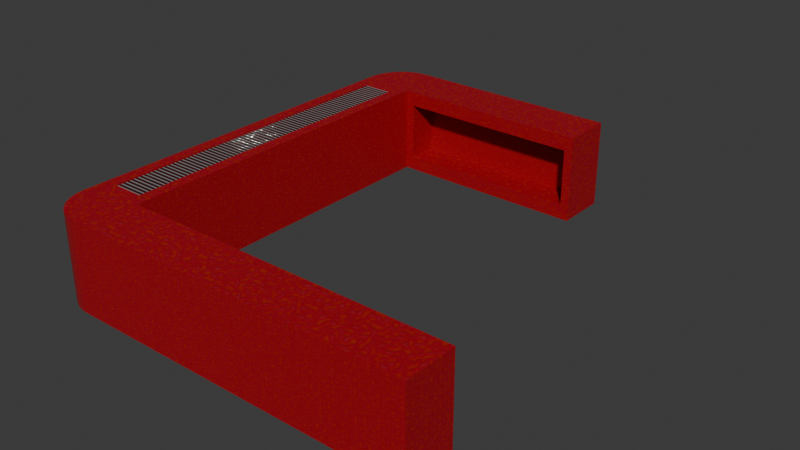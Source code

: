 # Source: counter.blend  (saved by Blender 4.0.36; exported with 4.5.12 LTS)
import bpy
from mathutils import Matrix  # noqa: F401  (used for matrix-valued properties, if any)

bpy.ops.wm.read_factory_settings(use_empty=True)
scene = bpy.context.scene
scene.name = 'Scene'

# ---- collections
col_collection = bpy.data.collections.new('Collection'); scene.collection.children.link(col_collection)

# ---- materials (node trees are filled in below, after node groups)
mat_counter = bpy.data.materials.new('Counter')
mat_counter.use_transparent_shadow = False
mat_belt = bpy.data.materials.new('Belt')
mat_belt.use_transparent_shadow = False

# ---- node groups
ng_auto_smooth = bpy.data.node_groups.new('Auto Smooth', 'GeometryNodeTree')
_s = ng_auto_smooth.interface.new_socket(name='Geometry', in_out='OUTPUT', socket_type='NodeSocketGeometry')
_s = ng_auto_smooth.interface.new_socket(name='Geometry', in_out='INPUT', socket_type='NodeSocketGeometry')
_s = ng_auto_smooth.interface.new_socket(name='Angle', in_out='INPUT', socket_type='NodeSocketFloat')
_s.subtype = 'ANGLE'
_s.min_value = 0.0
_s.max_value = 3.142
ng_auto_smooth.is_modifier = True
_N = ng_auto_smooth.nodes; _L = ng_auto_smooth.links
n0 = _N.new('NodeGroupOutput'); n0.name = 'Group Output'; n0.location = (480, -100)
n1 = _N.new('NodeGroupInput'); n1.name = 'Group Input'; n1.location = (-420, -300)
n2 = _N.new('NodeGroupInput'); n2.name = 'Group Input.001'; n2.location = (-60, -100)
n3 = _N.new('GeometryNodeSetShadeSmooth'); n3.name = 'Set Shade Smooth'; n3.location = (120, -100)
n3.domain = 'EDGE'
n4 = _N.new('GeometryNodeSetShadeSmooth'); n4.name = 'Set Shade Smooth.001'; n4.location = (300, -100)
n5 = _N.new('GeometryNodeInputMeshEdgeAngle'); n5.name = 'Edge Angle'; n5.location = (-420, -220)
n6 = _N.new('GeometryNodeInputEdgeSmooth'); n6.name = 'Is Edge Smooth'; n6.location = (-60, -160)
n7 = _N.new('GeometryNodeInputShadeSmooth'); n7.name = 'Is Face Smooth'; n7.location = (-240, -340)
n8 = _N.new('FunctionNodeBooleanMath'); n8.name = 'Boolean Math'; n8.location = (-60, -220)
n9 = _N.new('FunctionNodeCompare'); n9.name = 'Compare'; n9.location = (-240, -180)
n9.operation = 'LESS_EQUAL'
_L.new(n5.outputs[0], n9.inputs[0])
_L.new(n4.outputs[0], n0.inputs[0])
_L.new(n1.outputs[1], n9.inputs[1])
_L.new(n9.outputs[0], n8.inputs[0])
_L.new(n7.outputs[0], n8.inputs[1])
_L.new(n2.outputs[0], n3.inputs[0])
_L.new(n6.outputs[0], n3.inputs[1])
_L.new(n3.outputs[0], n4.inputs[0])
_L.new(n8.outputs[0], n3.inputs[2])
n0.is_active_output = True

# ---- material node trees
mat_counter.use_nodes = True; mat_counter.node_tree.nodes.clear()
_N = mat_counter.node_tree.nodes; _L = mat_counter.node_tree.links
n0 = _N.new('ShaderNodeOutputMaterial'); n0.name = 'Material Output'; n0.location = (317, 284)
n1 = _N.new('ShaderNodeBsdfPrincipled'); n1.name = 'Principled BSDF'; n1.location = (-160, 294)
n1.inputs[3].default_value = 1.45
n2 = _N.new('ShaderNodeTexNoise'); n2.name = 'Noise Texture'; n2.location = (-949, -78)
n2.inputs[2].default_value = 95.1
n2.inputs[3].default_value = 0.0
n2.inputs[5].default_value = 0.0
n3 = _N.new('ShaderNodeBump'); n3.name = 'Bump'; n3.location = (-425, -90)
n3.inputs[0].default_value = 0.06
n3.inputs[1].default_value = 0.1
n3.inputs[2].default_value = 1.0
n4 = _N.new('ShaderNodeValToRGB'); n4.name = 'Color Ramp'; n4.location = (-642, 159)
while len(n4.color_ramp.elements) > 1: n4.color_ramp.elements.remove(n4.color_ramp.elements[-1])
n4.color_ramp.elements[0].position = 0.0; n4.color_ramp.elements[0].color = (0.4311, 0.0218, 0.0, 1.0)
_e = n4.color_ramp.elements.new(0.5255); _e.color = (0.3657, 0.0, 0.01197, 1.0)
_e = n4.color_ramp.elements.new(1.0); _e.color = (0.3607, 0.01523, 0.01887, 1.0)
_L.new(n1.outputs[0], n0.inputs[0])
_L.new(n2.outputs[0], n4.inputs[0])
_L.new(n4.outputs[0], n1.inputs[0])
_L.new(n2.outputs[0], n3.inputs[3])
_L.new(n3.outputs[0], n1.inputs[5])
n0.is_active_output = True
mat_belt.use_nodes = True; mat_belt.node_tree.nodes.clear()
_N = mat_belt.node_tree.nodes; _L = mat_belt.node_tree.links
n0 = _N.new('ShaderNodeOutputMaterial'); n0.name = 'Material Output'; n0.location = (708, 314)
n1 = _N.new('ShaderNodeValToRGB'); n1.name = 'Color Ramp'; n1.location = (-367, 442)
while len(n1.color_ramp.elements) > 1: n1.color_ramp.elements.remove(n1.color_ramp.elements[-1])
n1.color_ramp.elements[0].position = 0.0; n1.color_ramp.elements[0].color = (0.03984, 0.03984, 0.03984, 1.0)
_e = n1.color_ramp.elements.new(0.9327); _e.color = (0.2008, 0.2008, 0.2008, 1.0)
_e = n1.color_ramp.elements.new(1.0); _e.color = (0.3617, 0.3617, 0.3617, 1.0)
n2 = _N.new('ShaderNodeTexWave'); n2.name = 'Wave Texture'; n2.location = (-870, 191)
n2.bands_direction = 'Y'
n2.inputs[1].default_value = 15.9
n2.inputs[5].default_value = 0.0
n2.inputs[6].default_value = 17.8
n3 = _N.new('ShaderNodeFloatCurve'); n3.name = 'Float Curve'; n3.location = (-583, 161)
_c = n3.mapping.curves[0]
while len(_c.points) > 2: _c.points.remove(_c.points[-1])
_c.points[0].location = (0.03273, 0.0); _c.points[0].handle_type = 'AUTO'
_c.points[1].location = (0.49636, 0.96); _c.points[1].handle_type = 'AUTO'
_p = _c.points.new(0.96727, 0.0); _p.handle_type = 'AUTO'
n3.mapping.update()
n4 = _N.new('ShaderNodeMath'); n4.name = 'Math'; n4.location = (-18, 193)
n4.operation = 'MULTIPLY'
n4.inputs[1].default_value = -1.0
n5 = _N.new('ShaderNodeBump'); n5.name = 'Bump'; n5.location = (-22, 8)
n5.inputs[1].default_value = 0.05
n5.inputs[2].default_value = 1.0
n6 = _N.new('ShaderNodeBsdfPrincipled'); n6.name = 'Principled BSDF'; n6.location = (243, 440)
n6.inputs[3].default_value = 1.45
_L.new(n6.outputs[0], n0.inputs[0])
_L.new(n1.outputs[0], n6.inputs[0])
_L.new(n2.outputs[1], n3.inputs[1])
_L.new(n3.outputs[0], n1.inputs[0])
_L.new(n5.outputs[0], n6.inputs[5])
_L.new(n3.outputs[0], n5.inputs[3])
_L.new(n3.outputs[0], n4.inputs[0])
_L.new(n4.outputs[0], n6.inputs[2])
n0.is_active_output = True

# ---- world
world_world = bpy.data.worlds.new('World'); scene.world = world_world
world_world.use_nodes = True; world_world.node_tree.nodes.clear()
_N = world_world.node_tree.nodes; _L = world_world.node_tree.links
n0 = _N.new('ShaderNodeOutputWorld'); n0.name = 'World Output'; n0.location = (300, 300)
n1 = _N.new('ShaderNodeBackground'); n1.name = 'Background'; n1.location = (10, 300)
n1.inputs[0].default_value = (0.05088, 0.05088, 0.05088, 1.0)
_L.new(n1.outputs[0], n0.inputs[0])
n0.is_active_output = True
world_world.color = (0.05088, 0.05088, 0.05088)
world_world.use_sun_shadow = False
world_world.sun_shadow_jitter_overblur = 0.0

# ---- meshes
me_cube_001 = bpy.data.meshes.new('Cube.001')
me_cube_001.from_pydata([(-0.5828, -1.0, -0.3081), (-0.5113, -0.9285, 0.1865), (-0.5828, 1.0, -0.3081), (-0.5113, 0.9285, 0.1865), (-0.2089, -1.0, -0.1081), (-0.3278, -0.9285, 0.1865), (-0.2069, 1.0, -0.2247), (-0.3278, 0.9285, 0.1865), (-0.2564, 1.293, -0.3081), (-0.2564, 1.293, 0.1865), (-0.2564, -1.293, 0.1865), (-0.2564, -1.293, -0.3081), (0.8428, 1.0, 0.1031), (0.8428, 1.0, -0.2247), (1.575, -1.0, 0.1134), (1.578, -1.0, -0.1081), (0.8922, 1.293, 0.1865), (0.8922, 1.293, -0.3081), (1.625, -1.293, 0.1865), (1.625, -1.293, -0.3081), (-0.5828, -1.0, 0.1865), (-0.5828, 1.0, 0.1865), (-0.2069, 1.0, 0.1031), (-0.206, -1.0, 0.1134), (-0.5113, -0.9285, 0.1783), (-0.5113, 0.9285, 0.1783), (-0.3278, 0.9285, 0.1783), (-0.3278, -0.9285, 0.1783), (-0.346, -1.293, -0.3081), (-0.5828, -1.057, -0.3081), (-0.3871, -1.29, -0.3081), (-0.427, -1.279, -0.3081), (-0.4644, -1.262, -0.3081), (-0.4982, -1.238, -0.3081), (-0.5274, -1.209, -0.3081), (-0.551, -1.175, -0.3081), (-0.5685, -1.138, -0.3081), (-0.5792, -1.098, -0.3081), (-0.5828, -1.057, 0.1865), (-0.346, -1.293, 0.1865), (-0.5792, -1.098, 0.1865), (-0.5685, -1.138, 0.1865), (-0.551, -1.175, 0.1865), (-0.5274, -1.209, 0.1865), (-0.4982, -1.238, 0.1865), (-0.4644, -1.262, 0.1865), (-0.427, -1.279, 0.1865), (-0.3871, -1.29, 0.1865), (-0.346, 1.293, 0.1865), (-0.5828, 1.057, 0.1865), (-0.3871, 1.29, 0.1865), (-0.427, 1.279, 0.1865), (-0.4644, 1.262, 0.1865), (-0.4982, 1.238, 0.1865), (-0.5274, 1.209, 0.1865), (-0.551, 1.175, 0.1865), (-0.5685, 1.138, 0.1865), (-0.5792, 1.098, 0.1865), (-0.5828, 1.057, -0.3081), (-0.346, 1.293, -0.3081), (-0.5792, 1.098, -0.3081), (-0.5685, 1.138, -0.3081), (-0.551, 1.175, -0.3081), (-0.5274, 1.209, -0.3081), (-0.4982, 1.238, -0.3081), (-0.4644, 1.262, -0.3081), (-0.427, 1.279, -0.3081), (-0.3871, 1.29, -0.3081), (-0.2564, -1.0, 0.1865), (-0.2146, -1.0, -0.2164), (1.625, -1.0, 0.1865), (1.583, -1.0, -0.2164), (-0.206, -1.173, 0.1134), (-0.206, -1.173, -0.01642), (1.575, -1.173, 0.1134), (1.575, -1.173, -0.01642), (1.625, -1.0, -0.3081), (-0.2564, -1.0, -0.3081), (1.575, -1.0, -0.01642), (-0.206, -1.0, -0.01642), (1.583, -1.164, -0.2164), (-0.2146, -1.164, -0.2164), (1.578, -1.164, -0.1081), (-0.2089, -1.164, -0.1081), (-0.2564, 1.0, 0.1865), (-0.2564, 1.0, -0.3081), (0.8922, 1.0, 0.1865), (0.8922, 1.0, -0.3081), (-0.2069, 1.178, 0.1031), (-0.2069, 1.178, -0.2247), (0.8428, 1.178, 0.1031), (0.8428, 1.178, -0.2247)], [], [(0, 20, 21, 2), (85, 84, 68, 77), (10, 11, 19, 18), (2, 85, 77, 0), (7, 3, 25, 26), (21, 84, 9, 48, 50, 51, 52, 53, 54, 55, 56, 57, 49), (0, 77, 11, 28, 30, 31, 32, 33, 34, 35, 36, 37, 29), (2, 21, 49, 58), (6, 13, 91, 89), (85, 2, 58, 60, 61, 62, 63, 64, 65, 66, 67, 59, 8), (59, 48, 9, 8), (11, 10, 39, 28), (68, 20, 38, 40, 41, 42, 43, 44, 45, 46, 47, 39, 10), (86, 87, 17, 16), (76, 70, 18, 19), (68, 10, 18, 70), (85, 8, 17, 87), (23, 14, 74, 72), (8, 9, 16, 17), (11, 77, 76, 19), (9, 84, 86, 16), (1, 3, 21, 20), (3, 7, 84, 21), (7, 5, 68, 84), (5, 1, 20, 68), (26, 25, 24, 27), (5, 7, 26, 27), (3, 1, 24, 25), (1, 5, 27, 24), (28, 39, 47, 30), (30, 47, 46, 31), (31, 46, 45, 32), (32, 45, 44, 33), (33, 44, 43, 34), (34, 43, 42, 35), (35, 42, 41, 36), (36, 41, 40, 37), (37, 40, 38, 29), (48, 59, 67, 50), (50, 67, 66, 51), (51, 66, 65, 52), (52, 65, 64, 53), (53, 64, 63, 54), (54, 63, 62, 55), (55, 62, 61, 56), (56, 61, 60, 57), (57, 60, 58, 49), (20, 0, 29, 38), (68, 23, 79, 4, 69, 77), (76, 71, 15, 78, 14, 70), (14, 23, 68, 70), (69, 4, 83, 81), (73, 72, 74, 75), (79, 23, 72, 73), (78, 79, 73, 75), (14, 78, 75, 74), (69, 71, 76, 77), (15, 4, 79, 78), (83, 82, 80, 81), (71, 69, 81, 80), (15, 71, 80, 82), (4, 15, 82, 83), (6, 22, 84, 85), (12, 13, 87, 86), (13, 6, 85, 87), (22, 12, 86, 84), (88, 89, 91, 90), (22, 6, 89, 88), (12, 22, 88, 90), (13, 12, 90, 91)])
me_cube_001.polygons.foreach_set('use_smooth', [True] * 70)
me_cube_001.polygons.foreach_set('material_index', [0, 0, 0, 0, 0, 0, 0, 0, 0, 0, 0, 0, 0, 0, 0, 0, 0, 0, 0, 0, 0, 0, 0, 0, 0, 1, 0, 0, 0, 0, 0, 0, 0, 0, 0, 0, 0, 0, 0, 0, 0, 0, 0, 0, 0, 0, 0, 0, 0, 0, 0, 0, 0, 0, 0, 0, 0, 0, 0, 0, 0, 0, 0, 0, 0, 0, 0, 0, 0, 0])
_uv = me_cube_001.uv_layers.new(name='UVMap')
_uv.uv.foreach_set('vector', [0.375, 0.0, 0.625, 0.0, 0.625, 0.25, 0.375, 0.25, 0.375, 0.5, 0.625, 0.5, 0.625, 0.75, 0.375, 0.75, 0.625, 0.75, 0.375, 0.75, 0.375, 0.75, 0.625, 0.75, 0.125, 0.5, 0.375, 0.5, 0.375, 0.75, 0.125, 0.75, 0.6797, 0.5089, 0.8203, 0.5089, 0.8203, 0.5089, 0.6797, 0.5089, 0.875, 0.5, 0.625, 0.5, 0.625, 0.5, 0.6936, 0.5, 0.7251, 0.5, 0.7557, 0.5, 0.7843, 0.5, 0.8102, 0.5, 0.8326, 0.5, 0.8507, 0.5, 0.8641, 0.5, 0.8722, 0.5, 0.875, 0.5, 0.125, 0.75, 0.375, 0.75, 0.375, 0.75, 0.3064, 0.75, 0.2749, 0.75, 0.2443, 0.75, 0.2157, 0.75, 0.1898, 0.75, 0.1674, 0.75, 0.1493, 0.75, 0.1359, 0.75, 0.1278, 0.75, 0.125, 0.75, 0.375, 0.25, 0.625, 0.25, 0.625, 0.25, 0.375, 0.25, 0.4, 0.5, 0.4, 0.5, 0.4, 0.5, 0.4, 0.5, 0.375, 0.5, 0.125, 0.5, 0.125, 0.5, 0.1278, 0.5, 0.1359, 0.5, 0.1493, 0.5, 0.1674, 0.5, 0.1898, 0.5, 0.2157, 0.5, 0.2443, 0.5, 0.2749, 0.5, 0.3064, 0.5, 0.375, 0.5, 0.375, 0.4314, 0.625, 0.4314, 0.625, 0.5, 0.375, 0.5, 0.375, 0.75, 0.625, 0.75, 0.625, 0.8186, 0.375, 0.8186, 0.625, 0.75, 0.875, 0.75, 0.875, 0.75, 0.8722, 0.75, 0.8641, 0.75, 0.8507, 0.75, 0.8326, 0.75, 0.8102, 0.75, 0.7843, 0.75, 0.7557, 0.75, 0.7251, 0.75, 0.6936, 0.75, 0.625, 0.75, 0.625, 0.5, 0.375, 0.5, 0.375, 0.5, 0.625, 0.5, 0.375, 0.75, 0.625, 0.75, 0.625, 0.75, 0.375, 0.75, 0.625, 0.75, 0.625, 0.75, 0.625, 0.75, 0.625, 0.75, 0.375, 0.5, 0.375, 0.5, 0.375, 0.5, 0.375, 0.5, 0.5996, 0.75, 0.5996, 0.75, 0.5996, 0.75, 0.5996, 0.75, 0.375, 0.5, 0.625, 0.5, 0.625, 0.5, 0.375, 0.5, 0.375, 0.75, 0.375, 0.75, 0.375, 0.75, 0.375, 0.75, 0.625, 0.5, 0.625, 0.5, 0.625, 0.5, 0.625, 0.5, 0.8203, 0.7411, 0.8203, 0.5089, 0.875, 0.5, 0.875, 0.75, 0.8203, 0.5089, 0.6797, 0.5089, 0.625, 0.5, 0.875, 0.5, 0.6797, 0.5089, 0.6797, 0.7411, 0.625, 0.75, 0.625, 0.5, 0.6797, 0.7411, 0.8203, 0.7411, 0.875, 0.75, 0.625, 0.75, 0.6797, 0.5089, 0.8203, 0.5089, 0.8203, 0.7411, 0.6797, 0.7411, 0.6797, 0.7411, 0.6797, 0.5089, 0.6797, 0.5089, 0.6797, 0.7411, 0.8203, 0.5089, 0.8203, 0.7411, 0.8203, 0.7411, 0.8203, 0.5089, 0.8203, 0.7411, 0.6797, 0.7411, 0.6797, 0.7411, 0.8203, 0.7411, 0.375, 0.8186, 0.625, 0.8186, 0.625, 0.8501, 0.375, 0.8501, 0.375, 0.8501, 0.625, 0.8501, 0.625, 0.8807, 0.375, 0.8807, 0.375, 0.8807, 0.625, 0.8807, 0.625, 0.9093, 0.375, 0.9093, 0.375, 0.9093, 0.625, 0.9093, 0.625, 1.0, 0.375, 1.0, 0.375, 0.0, 0.625, 0.0, 0.625, 0.0, 0.375, 0.0, 0.375, 0.0, 0.625, 0.0, 0.625, 0.0, 0.375, 0.0, 0.375, 0.0, 0.625, 0.0, 0.625, 0.0, 0.375, 0.0, 0.375, 0.0, 0.625, 0.0, 0.625, 0.0, 0.375, 0.0, 0.375, 0.0, 0.625, 0.0, 0.625, 0.0, 0.375, 0.0, 0.625, 0.4314, 0.375, 0.4314, 0.375, 0.3999, 0.625, 0.3999, 0.625, 0.3999, 0.375, 0.3999, 0.375, 0.3693, 0.625, 0.3693, 0.625, 0.3693, 0.375, 0.3693, 0.375, 0.3407, 0.625, 0.3407, 0.625, 0.3407, 0.375, 0.3407, 0.375, 0.3148, 0.625, 0.3148, 0.625, 0.3148, 0.375, 0.3148, 0.375, 0.25, 0.625, 0.25, 0.625, 0.25, 0.375, 0.25, 0.375, 0.25, 0.625, 0.25, 0.625, 0.25, 0.375, 0.25, 0.375, 0.25, 0.625, 0.25, 0.625, 0.25, 0.375, 0.25, 0.375, 0.25, 0.625, 0.25, 0.625, 0.25, 0.375, 0.25, 0.375, 0.25, 0.625, 0.25, 0.625, 0.0, 0.375, 0.0, 0.375, 0.0, 0.625, 0.0, 0.625, 0.75, 0.5996, 0.75, 0.4004, 0.75, 0.3958, 0.75, 0.3797, 0.75, 0.375, 0.75, 0.375, 0.75, 0.3797, 0.75, 0.3958, 0.75, 0.4004, 0.75, 0.5996, 0.75, 0.625, 0.75, 0.5996, 0.75, 0.5996, 0.75, 0.625, 0.75, 0.625, 0.75, 0.3797, 0.75, 0.3958, 0.75, 0.3958, 0.75, 0.3797, 0.75, 0.4004, 0.75, 0.5996, 0.75, 0.5996, 0.75, 0.4004, 0.75, 0.4004, 0.75, 0.5996, 0.75, 0.5996, 0.75, 0.4004, 0.75, 0.4004, 0.75, 0.4004, 0.75, 0.4004, 0.75, 0.4004, 0.75, 0.5996, 0.75, 0.4004, 0.75, 0.4004, 0.75, 0.5996, 0.75, 0.3797, 0.75, 0.3797, 0.75, 0.375, 0.75, 0.375, 0.75, 0.3958, 0.75, 0.3958, 0.75, 0.4004, 0.75, 0.4004, 0.75, 0.3958, 0.75, 0.3958, 0.75, 0.3797, 0.75, 0.3797, 0.75, 0.3797, 0.75, 0.3797, 0.75, 0.3797, 0.75, 0.3797, 0.75, 0.3958, 0.75, 0.3797, 0.75, 0.3797, 0.75, 0.3958, 0.75, 0.3958, 0.75, 0.3958, 0.75, 0.3958, 0.75, 0.3958, 0.75, 0.4, 0.5, 0.6, 0.5, 0.625, 0.5, 0.375, 0.5, 0.6, 0.5, 0.4, 0.5, 0.375, 0.5, 0.625, 0.5, 0.4, 0.5, 0.4, 0.5, 0.375, 0.5, 0.375, 0.5, 0.6, 0.5, 0.6, 0.5, 0.625, 0.5, 0.625, 0.5, 0.6, 0.5, 0.4, 0.5, 0.4, 0.5, 0.6, 0.5, 0.6, 0.5, 0.4, 0.5, 0.4, 0.5, 0.6, 0.5, 0.6, 0.5, 0.6, 0.5, 0.6, 0.5, 0.6, 0.5, 0.4, 0.5, 0.6, 0.5, 0.6, 0.5, 0.4, 0.5])
me_cube_001.materials.append(mat_counter)
me_cube_001.materials.append(mat_belt)
me_cube_001.update()

# ---- objects
ob_cube = bpy.data.objects.new('Cube', me_cube_001)

# ---- transforms, parenting, visibility, modifiers, constraints
ob_cube.location = (-0.4172, 7.451e-09, 0.3081)
_m = ob_cube.modifiers.new('Auto Smooth', 'NODES')
_m.node_group = ng_auto_smooth
_gi = [s.identifier for s in ng_auto_smooth.interface.items_tree if s.item_type == 'SOCKET' and s.in_out == 'INPUT']
_m[_gi[1]] = 0.5236  # Angle

# ---- collection membership
col_collection.objects.link(ob_cube)

# ---- scene / render settings (as saved in the file)
scene.frame_start = 1; scene.frame_end = 250; scene.frame_set(1)
scene.render.engine = 'BLENDER_EEVEE_NEXT'
scene.cycles.sampling_pattern = 'TABULATED_SOBOL'
bpy.context.view_layer.update()

# ---- added for rendering (the .blend has no active camera and no usable light): camera, sun
cam_auto = bpy.data.cameras.new('AutoCamera')
cam_auto.lens = 50.0
cam_auto.sensor_width = 36.0
cam_auto.clip_end = 1000.0
ob_auto_camera = bpy.data.objects.new('AutoCamera', cam_auto)
scene.collection.objects.link(ob_auto_camera)
ob_auto_camera.location = (3.28357, -3.81557, 2.791)
ob_auto_camera.rotation_euler = (1.09748, -7.21219e-08, 0.694738)
scene.camera = ob_auto_camera
light_auto_sun = bpy.data.lights.new('AutoSun', 'SUN')
light_auto_sun.energy = 3.0
light_auto_sun.angle = 0.0523599
ob_auto_sun = bpy.data.objects.new('AutoSun', light_auto_sun)
scene.collection.objects.link(ob_auto_sun)
ob_auto_sun.rotation_euler = (0.872665, 0.174533, 0.523599)
bpy.context.view_layer.update()
